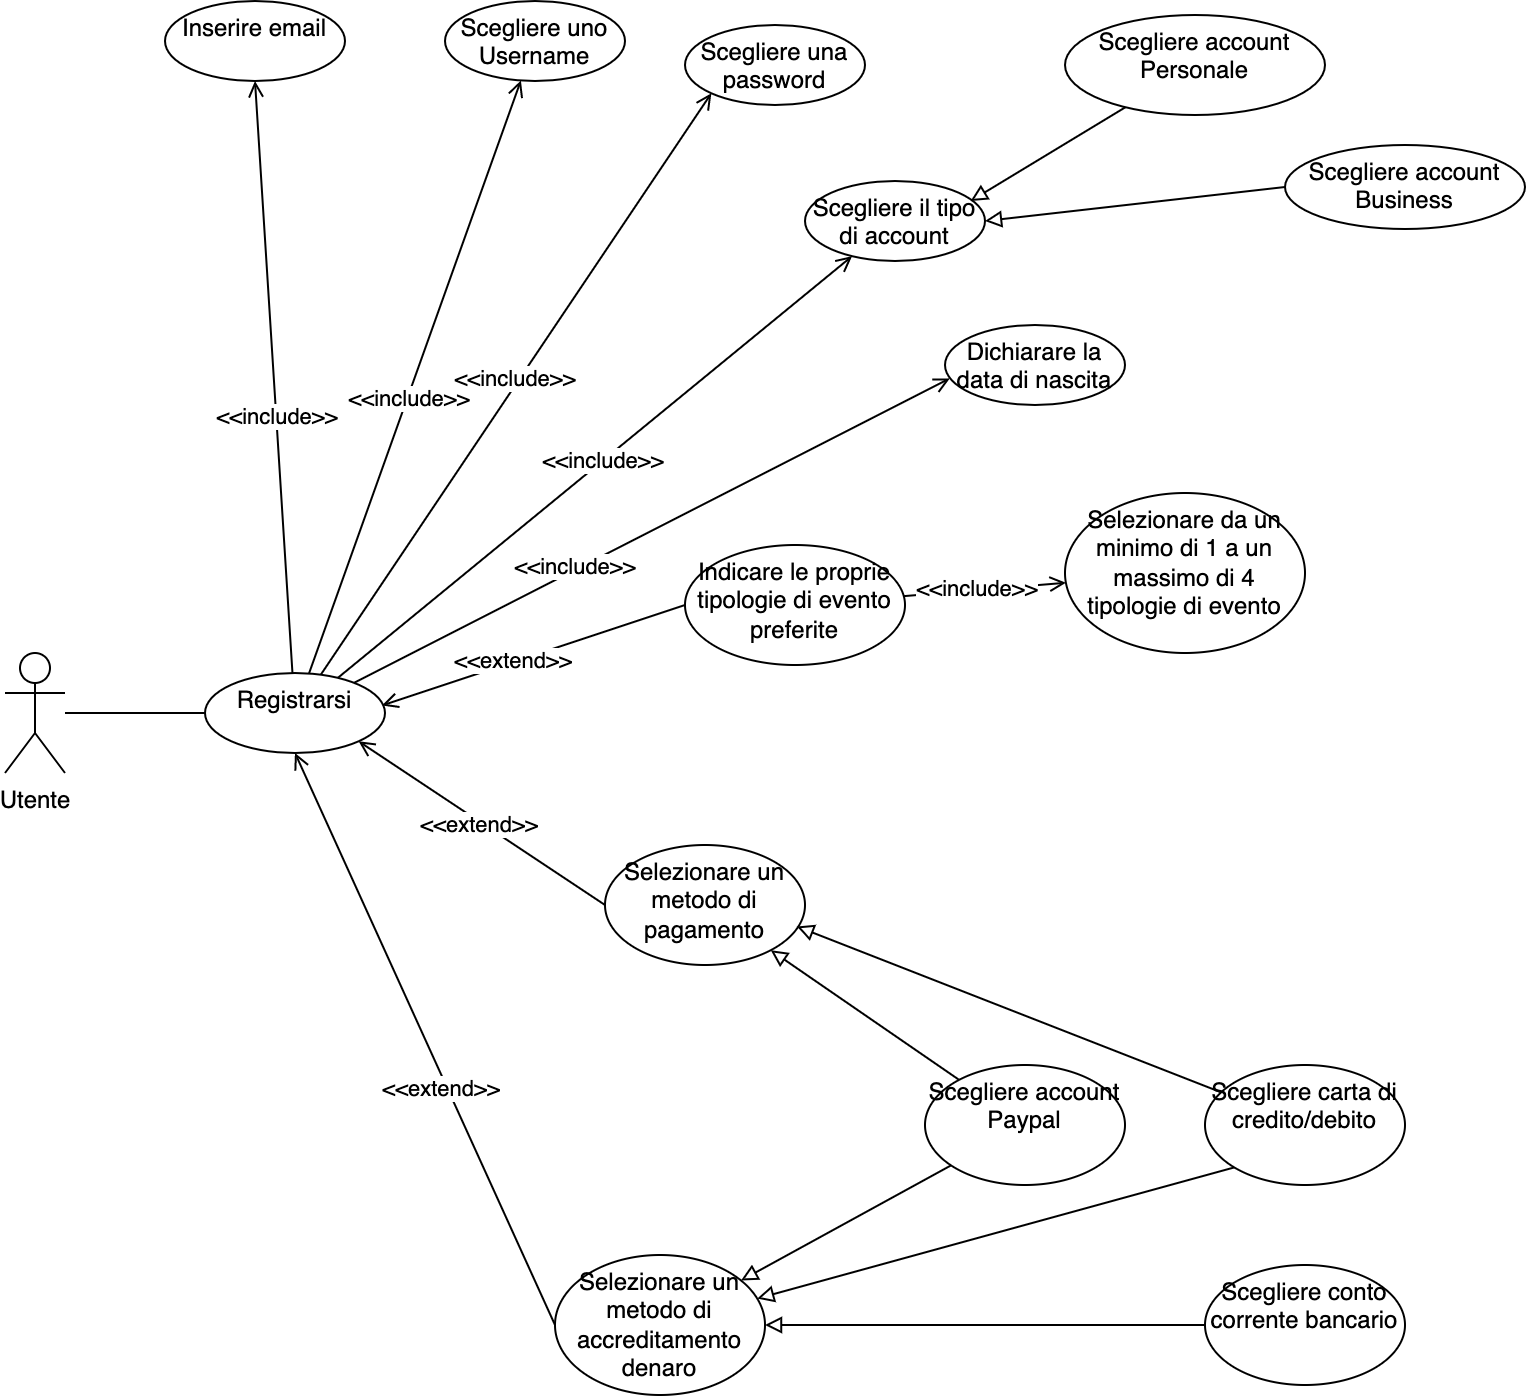

The diagram above was exported from draw.io. Its source (the exported page's mxGraphModel, read from the mxfile embedded in the PNG):
<mxGraphModel dx="1426" dy="712" grid="1" gridSize="10" guides="1" tooltips="1" connect="1" arrows="1" fold="1" page="1" pageScale="1" pageWidth="1169" pageHeight="827" math="0" shadow="0">
  <root>
    <mxCell id="0" />
    <mxCell id="1" parent="0" />
    <mxCell id="QWhc-xMpozkHO0PZvhl3-3" value="" style="rounded=0;orthogonalLoop=1;jettySize=auto;html=1;endArrow=none;endFill=0;" parent="1" source="QWhc-xMpozkHO0PZvhl3-1" target="QWhc-xMpozkHO0PZvhl3-2" edge="1">
      <mxGeometry relative="1" as="geometry" />
    </mxCell>
    <mxCell id="QWhc-xMpozkHO0PZvhl3-1" value="Utente" style="shape=umlActor;verticalLabelPosition=bottom;verticalAlign=top;html=1;" parent="1" vertex="1">
      <mxGeometry x="110" y="384" width="30" height="60" as="geometry" />
    </mxCell>
    <mxCell id="QWhc-xMpozkHO0PZvhl3-11" value="" style="edgeStyle=none;rounded=0;orthogonalLoop=1;jettySize=auto;html=1;entryX=0.5;entryY=1;entryDx=0;entryDy=0;endArrow=open;endFill=0;" parent="1" source="QWhc-xMpozkHO0PZvhl3-2" target="QWhc-xMpozkHO0PZvhl3-6" edge="1">
      <mxGeometry relative="1" as="geometry" />
    </mxCell>
    <mxCell id="QWhc-xMpozkHO0PZvhl3-18" value="&amp;lt;&amp;lt;include&amp;gt;&amp;gt;" style="edgeLabel;html=1;align=center;verticalAlign=middle;resizable=0;points=[];" parent="QWhc-xMpozkHO0PZvhl3-11" vertex="1" connectable="0">
      <mxGeometry x="-0.1308" relative="1" as="geometry">
        <mxPoint as="offset" />
      </mxGeometry>
    </mxCell>
    <mxCell id="QWhc-xMpozkHO0PZvhl3-12" style="edgeStyle=none;rounded=0;orthogonalLoop=1;jettySize=auto;html=1;endArrow=open;endFill=0;" parent="1" source="QWhc-xMpozkHO0PZvhl3-2" target="QWhc-xMpozkHO0PZvhl3-7" edge="1">
      <mxGeometry relative="1" as="geometry" />
    </mxCell>
    <mxCell id="QWhc-xMpozkHO0PZvhl3-21" value="&amp;lt;&amp;lt;include&amp;gt;&amp;gt;" style="edgeLabel;html=1;align=center;verticalAlign=middle;resizable=0;points=[];" parent="QWhc-xMpozkHO0PZvhl3-12" vertex="1" connectable="0">
      <mxGeometry x="-0.0643" relative="1" as="geometry">
        <mxPoint y="1" as="offset" />
      </mxGeometry>
    </mxCell>
    <mxCell id="QWhc-xMpozkHO0PZvhl3-13" style="edgeStyle=none;rounded=0;orthogonalLoop=1;jettySize=auto;html=1;entryX=0;entryY=1;entryDx=0;entryDy=0;endArrow=open;endFill=0;" parent="1" source="QWhc-xMpozkHO0PZvhl3-2" target="QWhc-xMpozkHO0PZvhl3-8" edge="1">
      <mxGeometry relative="1" as="geometry" />
    </mxCell>
    <mxCell id="QWhc-xMpozkHO0PZvhl3-22" value="&amp;lt;&amp;lt;include&amp;gt;&amp;gt;" style="edgeLabel;html=1;align=center;verticalAlign=middle;resizable=0;points=[];" parent="QWhc-xMpozkHO0PZvhl3-13" vertex="1" connectable="0">
      <mxGeometry x="0.0137" y="2" relative="1" as="geometry">
        <mxPoint as="offset" />
      </mxGeometry>
    </mxCell>
    <mxCell id="QWhc-xMpozkHO0PZvhl3-14" style="edgeStyle=none;rounded=0;orthogonalLoop=1;jettySize=auto;html=1;endArrow=open;endFill=0;" parent="1" source="QWhc-xMpozkHO0PZvhl3-2" target="QWhc-xMpozkHO0PZvhl3-9" edge="1">
      <mxGeometry relative="1" as="geometry" />
    </mxCell>
    <mxCell id="QWhc-xMpozkHO0PZvhl3-23" value="&amp;lt;&amp;lt;include&amp;gt;&amp;gt;" style="edgeLabel;html=1;align=center;verticalAlign=middle;resizable=0;points=[];" parent="QWhc-xMpozkHO0PZvhl3-14" vertex="1" connectable="0">
      <mxGeometry x="0.0281" y="1" relative="1" as="geometry">
        <mxPoint as="offset" />
      </mxGeometry>
    </mxCell>
    <mxCell id="QWhc-xMpozkHO0PZvhl3-15" style="edgeStyle=none;rounded=0;orthogonalLoop=1;jettySize=auto;html=1;entryX=0.027;entryY=0.667;entryDx=0;entryDy=0;endArrow=open;endFill=0;entryPerimeter=0;" parent="1" source="QWhc-xMpozkHO0PZvhl3-2" target="QWhc-xMpozkHO0PZvhl3-10" edge="1">
      <mxGeometry relative="1" as="geometry" />
    </mxCell>
    <mxCell id="QWhc-xMpozkHO0PZvhl3-24" value="&amp;lt;&amp;lt;include&amp;gt;&amp;gt;" style="edgeLabel;html=1;align=center;verticalAlign=middle;resizable=0;points=[];" parent="QWhc-xMpozkHO0PZvhl3-15" vertex="1" connectable="0">
      <mxGeometry x="-0.2523" y="2" relative="1" as="geometry">
        <mxPoint as="offset" />
      </mxGeometry>
    </mxCell>
    <mxCell id="QWhc-xMpozkHO0PZvhl3-2" value="Registrarsi" style="ellipse;whiteSpace=wrap;html=1;verticalAlign=top;" parent="1" vertex="1">
      <mxGeometry x="210" y="394" width="90" height="40" as="geometry" />
    </mxCell>
    <mxCell id="QWhc-xMpozkHO0PZvhl3-6" value="Inserire email" style="ellipse;whiteSpace=wrap;html=1;verticalAlign=top;" parent="1" vertex="1">
      <mxGeometry x="190" y="58" width="90" height="40" as="geometry" />
    </mxCell>
    <mxCell id="QWhc-xMpozkHO0PZvhl3-7" value="Scegliere uno Username" style="ellipse;whiteSpace=wrap;html=1;verticalAlign=top;" parent="1" vertex="1">
      <mxGeometry x="330" y="58" width="90" height="40" as="geometry" />
    </mxCell>
    <mxCell id="QWhc-xMpozkHO0PZvhl3-8" value="Scegliere una password" style="ellipse;whiteSpace=wrap;html=1;verticalAlign=top;" parent="1" vertex="1">
      <mxGeometry x="450" y="70" width="90" height="40" as="geometry" />
    </mxCell>
    <mxCell id="QWhc-xMpozkHO0PZvhl3-61" value="" style="edgeStyle=none;rounded=0;orthogonalLoop=1;jettySize=auto;html=1;endArrow=block;endFill=0;entryX=0.92;entryY=0.25;entryDx=0;entryDy=0;entryPerimeter=0;" parent="1" source="QWhc-xMpozkHO0PZvhl3-60" target="QWhc-xMpozkHO0PZvhl3-9" edge="1">
      <mxGeometry relative="1" as="geometry" />
    </mxCell>
    <mxCell id="QWhc-xMpozkHO0PZvhl3-65" style="edgeStyle=none;rounded=0;orthogonalLoop=1;jettySize=auto;html=1;endArrow=block;endFill=0;exitX=0;exitY=0.5;exitDx=0;exitDy=0;" parent="1" source="QWhc-xMpozkHO0PZvhl3-64" edge="1">
      <mxGeometry relative="1" as="geometry">
        <mxPoint x="600" y="168" as="targetPoint" />
      </mxGeometry>
    </mxCell>
    <mxCell id="QWhc-xMpozkHO0PZvhl3-9" value="Scegliere il tipo di account" style="ellipse;whiteSpace=wrap;html=1;verticalAlign=top;" parent="1" vertex="1">
      <mxGeometry x="510" y="148" width="90" height="40" as="geometry" />
    </mxCell>
    <mxCell id="QWhc-xMpozkHO0PZvhl3-10" value="Dichiarare la data di nascita" style="ellipse;whiteSpace=wrap;html=1;verticalAlign=top;" parent="1" vertex="1">
      <mxGeometry x="580" y="220" width="90" height="40" as="geometry" />
    </mxCell>
    <mxCell id="QWhc-xMpozkHO0PZvhl3-29" style="edgeStyle=none;rounded=0;orthogonalLoop=1;jettySize=auto;html=1;entryX=0.983;entryY=0.406;entryDx=0;entryDy=0;entryPerimeter=0;endArrow=open;endFill=0;exitX=0;exitY=0.5;exitDx=0;exitDy=0;" parent="1" source="QWhc-xMpozkHO0PZvhl3-25" target="QWhc-xMpozkHO0PZvhl3-2" edge="1">
      <mxGeometry relative="1" as="geometry" />
    </mxCell>
    <mxCell id="QWhc-xMpozkHO0PZvhl3-32" value="&amp;lt;&amp;lt;extend&amp;gt;&amp;gt;" style="edgeLabel;html=1;align=center;verticalAlign=middle;resizable=0;points=[];" parent="QWhc-xMpozkHO0PZvhl3-29" vertex="1" connectable="0">
      <mxGeometry x="0.1354" y="-1" relative="1" as="geometry">
        <mxPoint as="offset" />
      </mxGeometry>
    </mxCell>
    <mxCell id="QWhc-xMpozkHO0PZvhl3-30" style="edgeStyle=none;rounded=0;orthogonalLoop=1;jettySize=auto;html=1;entryX=1;entryY=1;entryDx=0;entryDy=0;endArrow=open;endFill=0;exitX=0;exitY=0.5;exitDx=0;exitDy=0;" parent="1" source="QWhc-xMpozkHO0PZvhl3-26" target="QWhc-xMpozkHO0PZvhl3-2" edge="1">
      <mxGeometry relative="1" as="geometry" />
    </mxCell>
    <mxCell id="QWhc-xMpozkHO0PZvhl3-33" value="&amp;lt;&amp;lt;extend&amp;gt;&amp;gt;" style="edgeLabel;html=1;align=center;verticalAlign=middle;resizable=0;points=[];" parent="QWhc-xMpozkHO0PZvhl3-30" vertex="1" connectable="0">
      <mxGeometry x="0.0185" y="1" relative="1" as="geometry">
        <mxPoint as="offset" />
      </mxGeometry>
    </mxCell>
    <mxCell id="QWhc-xMpozkHO0PZvhl3-36" value="" style="edgeStyle=none;rounded=0;orthogonalLoop=1;jettySize=auto;html=1;endArrow=open;endFill=0;" parent="1" source="QWhc-xMpozkHO0PZvhl3-25" target="QWhc-xMpozkHO0PZvhl3-35" edge="1">
      <mxGeometry relative="1" as="geometry" />
    </mxCell>
    <mxCell id="QWhc-xMpozkHO0PZvhl3-38" value="&amp;lt;&amp;lt;include&amp;gt;&amp;gt;" style="edgeLabel;html=1;align=center;verticalAlign=middle;resizable=0;points=[];" parent="QWhc-xMpozkHO0PZvhl3-36" vertex="1" connectable="0">
      <mxGeometry x="-0.1165" y="1" relative="1" as="geometry">
        <mxPoint as="offset" />
      </mxGeometry>
    </mxCell>
    <mxCell id="QWhc-xMpozkHO0PZvhl3-25" value="Indicare le proprie tipologie di evento preferite" style="ellipse;whiteSpace=wrap;html=1;verticalAlign=top;" parent="1" vertex="1">
      <mxGeometry x="450" y="330" width="110" height="60" as="geometry" />
    </mxCell>
    <mxCell id="aGkHzVmd8wK17Ohexrg7-3" value="" style="rounded=0;orthogonalLoop=1;jettySize=auto;html=1;endArrow=block;endFill=0;" parent="1" source="aGkHzVmd8wK17Ohexrg7-2" target="QWhc-xMpozkHO0PZvhl3-26" edge="1">
      <mxGeometry relative="1" as="geometry" />
    </mxCell>
    <mxCell id="QWhc-xMpozkHO0PZvhl3-26" value="Selezionare un metodo di pagamento" style="ellipse;whiteSpace=wrap;html=1;verticalAlign=top;" parent="1" vertex="1">
      <mxGeometry x="410" y="480" width="100" height="60" as="geometry" />
    </mxCell>
    <mxCell id="QWhc-xMpozkHO0PZvhl3-31" style="edgeStyle=none;rounded=0;orthogonalLoop=1;jettySize=auto;html=1;entryX=0.5;entryY=1;entryDx=0;entryDy=0;endArrow=open;endFill=0;exitX=0;exitY=0.5;exitDx=0;exitDy=0;" parent="1" source="QWhc-xMpozkHO0PZvhl3-28" target="QWhc-xMpozkHO0PZvhl3-2" edge="1">
      <mxGeometry relative="1" as="geometry" />
    </mxCell>
    <mxCell id="QWhc-xMpozkHO0PZvhl3-34" value="&amp;lt;&amp;lt;extend&amp;gt;&amp;gt;" style="edgeLabel;html=1;align=center;verticalAlign=middle;resizable=0;points=[];" parent="QWhc-xMpozkHO0PZvhl3-31" vertex="1" connectable="0">
      <mxGeometry x="-0.1595" y="3" relative="1" as="geometry">
        <mxPoint as="offset" />
      </mxGeometry>
    </mxCell>
    <mxCell id="QWhc-xMpozkHO0PZvhl3-28" value="Selezionare un metodo di accreditamento denaro" style="ellipse;whiteSpace=wrap;html=1;verticalAlign=top;" parent="1" vertex="1">
      <mxGeometry x="385" y="685" width="105" height="70" as="geometry" />
    </mxCell>
    <mxCell id="QWhc-xMpozkHO0PZvhl3-35" value="Selezionare da un minimo di 1 a un massimo di 4 tipologie di evento" style="ellipse;whiteSpace=wrap;html=1;verticalAlign=top;" parent="1" vertex="1">
      <mxGeometry x="640" y="304" width="120" height="80" as="geometry" />
    </mxCell>
    <mxCell id="QWhc-xMpozkHO0PZvhl3-60" value="Scegliere account Personale" style="ellipse;whiteSpace=wrap;html=1;verticalAlign=top;" parent="1" vertex="1">
      <mxGeometry x="640" y="65" width="130" height="50" as="geometry" />
    </mxCell>
    <mxCell id="QWhc-xMpozkHO0PZvhl3-64" value="Scegliere account Business" style="ellipse;whiteSpace=wrap;html=1;verticalAlign=top;" parent="1" vertex="1">
      <mxGeometry x="750" y="130" width="120" height="42" as="geometry" />
    </mxCell>
    <mxCell id="aGkHzVmd8wK17Ohexrg7-16" style="edgeStyle=none;rounded=0;orthogonalLoop=1;jettySize=auto;html=1;endArrow=block;endFill=0;" parent="1" source="aGkHzVmd8wK17Ohexrg7-2" target="QWhc-xMpozkHO0PZvhl3-28" edge="1">
      <mxGeometry relative="1" as="geometry" />
    </mxCell>
    <mxCell id="aGkHzVmd8wK17Ohexrg7-2" value="Scegliere account Paypal" style="ellipse;whiteSpace=wrap;html=1;verticalAlign=top;" parent="1" vertex="1">
      <mxGeometry x="570" y="590" width="100" height="60" as="geometry" />
    </mxCell>
    <mxCell id="aGkHzVmd8wK17Ohexrg7-6" style="edgeStyle=none;rounded=0;orthogonalLoop=1;jettySize=auto;html=1;endArrow=block;endFill=0;entryX=0.96;entryY=0.679;entryDx=0;entryDy=0;entryPerimeter=0;" parent="1" source="aGkHzVmd8wK17Ohexrg7-5" target="QWhc-xMpozkHO0PZvhl3-26" edge="1">
      <mxGeometry relative="1" as="geometry" />
    </mxCell>
    <mxCell id="aGkHzVmd8wK17Ohexrg7-5" value="Scegliere carta di credito/debito" style="ellipse;whiteSpace=wrap;html=1;verticalAlign=top;" parent="1" vertex="1">
      <mxGeometry x="710" y="590" width="100" height="60" as="geometry" />
    </mxCell>
    <mxCell id="aGkHzVmd8wK17Ohexrg7-18" style="edgeStyle=none;rounded=0;orthogonalLoop=1;jettySize=auto;html=1;endArrow=block;endFill=0;exitX=0;exitY=1;exitDx=0;exitDy=0;" parent="1" source="aGkHzVmd8wK17Ohexrg7-5" target="QWhc-xMpozkHO0PZvhl3-28" edge="1">
      <mxGeometry relative="1" as="geometry">
        <mxPoint x="562.0576399761562" y="751.4823218231752" as="sourcePoint" />
      </mxGeometry>
    </mxCell>
    <mxCell id="Y-uuU-JStQ_8YC_oB_I2-2" style="rounded=0;orthogonalLoop=1;jettySize=auto;html=1;endArrow=block;endFill=0;" parent="1" source="Y-uuU-JStQ_8YC_oB_I2-1" target="QWhc-xMpozkHO0PZvhl3-28" edge="1">
      <mxGeometry relative="1" as="geometry" />
    </mxCell>
    <mxCell id="Y-uuU-JStQ_8YC_oB_I2-1" value="Scegliere conto corrente bancario" style="ellipse;whiteSpace=wrap;html=1;verticalAlign=top;" parent="1" vertex="1">
      <mxGeometry x="710" y="690" width="100" height="60" as="geometry" />
    </mxCell>
  </root>
</mxGraphModel>